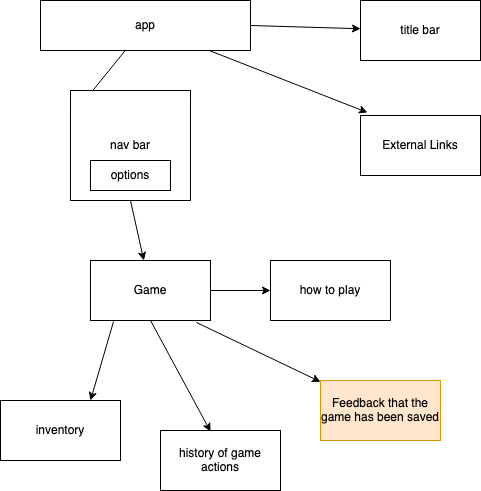

The diagram above was exported from draw.io. Its source (the exported page's mxGraphModel, read from the mxfile embedded in the PNG):
<mxGraphModel dx="1191" dy="1042" grid="1" gridSize="10" guides="1" tooltips="1" connect="1" arrows="1" fold="1" page="1" pageScale="1" pageWidth="1100" pageHeight="850" background="none" math="0" shadow="0">
  <root>
    <mxCell id="L8dUetzbdPQQYyvq7WTi-0" />
    <mxCell id="L8dUetzbdPQQYyvq7WTi-1" parent="L8dUetzbdPQQYyvq7WTi-0" />
    <mxCell id="L8dUetzbdPQQYyvq7WTi-2" value="app" style="rounded=0;whiteSpace=wrap;html=1;" parent="L8dUetzbdPQQYyvq7WTi-1" vertex="1">
      <mxGeometry x="50" y="30" width="210" height="50" as="geometry" />
    </mxCell>
    <mxCell id="L8dUetzbdPQQYyvq7WTi-3" value="title bar" style="rounded=0;whiteSpace=wrap;html=1;" parent="L8dUetzbdPQQYyvq7WTi-1" vertex="1">
      <mxGeometry x="370" y="30" width="120" height="60" as="geometry" />
    </mxCell>
    <mxCell id="L8dUetzbdPQQYyvq7WTi-4" value="" style="endArrow=classic;html=1;rounded=0;entryX=0;entryY=0.25;entryDx=0;entryDy=0;" parent="L8dUetzbdPQQYyvq7WTi-1" source="L8dUetzbdPQQYyvq7WTi-2" target="L8dUetzbdPQQYyvq7WTi-9" edge="1">
      <mxGeometry width="50" height="50" relative="1" as="geometry">
        <mxPoint x="290" y="520" as="sourcePoint" />
        <mxPoint x="340" y="470" as="targetPoint" />
      </mxGeometry>
    </mxCell>
    <mxCell id="L8dUetzbdPQQYyvq7WTi-5" value="" style="endArrow=classic;html=1;rounded=0;exitX=1;exitY=0.5;exitDx=0;exitDy=0;" parent="L8dUetzbdPQQYyvq7WTi-1" source="L8dUetzbdPQQYyvq7WTi-2" target="L8dUetzbdPQQYyvq7WTi-3" edge="1">
      <mxGeometry width="50" height="50" relative="1" as="geometry">
        <mxPoint x="350" y="70" as="sourcePoint" />
        <mxPoint x="240" y="125" as="targetPoint" />
      </mxGeometry>
    </mxCell>
    <mxCell id="L8dUetzbdPQQYyvq7WTi-6" value="Game" style="rounded=0;whiteSpace=wrap;html=1;" parent="L8dUetzbdPQQYyvq7WTi-1" vertex="1">
      <mxGeometry x="100" y="290" width="120" height="60" as="geometry" />
    </mxCell>
    <mxCell id="L8dUetzbdPQQYyvq7WTi-7" value="" style="endArrow=classic;html=1;rounded=0;exitX=0.5;exitY=1;exitDx=0;exitDy=0;" parent="L8dUetzbdPQQYyvq7WTi-1" source="L8dUetzbdPQQYyvq7WTi-9" target="L8dUetzbdPQQYyvq7WTi-6" edge="1">
      <mxGeometry width="50" height="50" relative="1" as="geometry">
        <mxPoint x="160" y="330" as="sourcePoint" />
        <mxPoint x="210" y="280" as="targetPoint" />
      </mxGeometry>
    </mxCell>
    <mxCell id="L8dUetzbdPQQYyvq7WTi-8" value="" style="group" parent="L8dUetzbdPQQYyvq7WTi-1" vertex="1" connectable="0">
      <mxGeometry x="80" y="120" width="120" height="110" as="geometry" />
    </mxCell>
    <mxCell id="L8dUetzbdPQQYyvq7WTi-9" value="nav bar" style="rounded=0;whiteSpace=wrap;html=1;" parent="L8dUetzbdPQQYyvq7WTi-8" vertex="1">
      <mxGeometry width="120" height="110" as="geometry" />
    </mxCell>
    <mxCell id="L8dUetzbdPQQYyvq7WTi-10" value="options" style="rounded=0;whiteSpace=wrap;html=1;" parent="L8dUetzbdPQQYyvq7WTi-8" vertex="1">
      <mxGeometry x="20" y="70" width="80" height="30" as="geometry" />
    </mxCell>
    <mxCell id="L8dUetzbdPQQYyvq7WTi-11" value="External Links" style="rounded=0;whiteSpace=wrap;html=1;" parent="L8dUetzbdPQQYyvq7WTi-1" vertex="1">
      <mxGeometry x="370" y="145" width="120" height="60" as="geometry" />
    </mxCell>
    <mxCell id="L8dUetzbdPQQYyvq7WTi-12" value="" style="endArrow=classic;html=1;rounded=0;entryX=0.058;entryY=-0.05;entryDx=0;entryDy=0;entryPerimeter=0;" parent="L8dUetzbdPQQYyvq7WTi-1" source="L8dUetzbdPQQYyvq7WTi-2" target="L8dUetzbdPQQYyvq7WTi-11" edge="1">
      <mxGeometry width="50" height="50" relative="1" as="geometry">
        <mxPoint x="240" y="110" as="sourcePoint" />
        <mxPoint x="350" y="113.23529411764707" as="targetPoint" />
      </mxGeometry>
    </mxCell>
    <mxCell id="L8dUetzbdPQQYyvq7WTi-13" value="Feedback that the game has been saved" style="rounded=0;whiteSpace=wrap;html=1;fillColor=#ffe6cc;strokeColor=#d79b00;" parent="L8dUetzbdPQQYyvq7WTi-1" vertex="1">
      <mxGeometry x="330" y="410" width="120" height="60" as="geometry" />
    </mxCell>
    <mxCell id="L8dUetzbdPQQYyvq7WTi-14" value="history of game actions" style="rounded=0;whiteSpace=wrap;html=1;" parent="L8dUetzbdPQQYyvq7WTi-1" vertex="1">
      <mxGeometry x="170" y="460" width="120" height="60" as="geometry" />
    </mxCell>
    <mxCell id="L8dUetzbdPQQYyvq7WTi-15" value="how to play" style="rounded=0;whiteSpace=wrap;html=1;" parent="L8dUetzbdPQQYyvq7WTi-1" vertex="1">
      <mxGeometry x="280" y="290" width="120" height="60" as="geometry" />
    </mxCell>
    <mxCell id="L8dUetzbdPQQYyvq7WTi-16" value="" style="endArrow=classic;html=1;rounded=0;exitX=0.5;exitY=1;exitDx=0;exitDy=0;entryX=0.417;entryY=0.017;entryDx=0;entryDy=0;entryPerimeter=0;" parent="L8dUetzbdPQQYyvq7WTi-1" source="L8dUetzbdPQQYyvq7WTi-6" target="L8dUetzbdPQQYyvq7WTi-14" edge="1">
      <mxGeometry width="50" height="50" relative="1" as="geometry">
        <mxPoint x="60" y="430" as="sourcePoint" />
        <mxPoint x="110" y="380" as="targetPoint" />
      </mxGeometry>
    </mxCell>
    <mxCell id="L8dUetzbdPQQYyvq7WTi-17" value="" style="endArrow=classic;html=1;rounded=0;exitX=1;exitY=0.5;exitDx=0;exitDy=0;entryX=0;entryY=0.5;entryDx=0;entryDy=0;" parent="L8dUetzbdPQQYyvq7WTi-1" source="L8dUetzbdPQQYyvq7WTi-6" target="L8dUetzbdPQQYyvq7WTi-15" edge="1">
      <mxGeometry width="50" height="50" relative="1" as="geometry">
        <mxPoint x="449.96" y="390" as="sourcePoint" />
        <mxPoint x="389.99999999999994" y="511.02" as="targetPoint" />
      </mxGeometry>
    </mxCell>
    <mxCell id="L8dUetzbdPQQYyvq7WTi-18" value="" style="endArrow=classic;html=1;rounded=0;exitX=0.883;exitY=1.033;exitDx=0;exitDy=0;exitPerimeter=0;" parent="L8dUetzbdPQQYyvq7WTi-1" source="L8dUetzbdPQQYyvq7WTi-6" target="L8dUetzbdPQQYyvq7WTi-13" edge="1">
      <mxGeometry width="50" height="50" relative="1" as="geometry">
        <mxPoint x="170" y="360" as="sourcePoint" />
        <mxPoint x="110.03999999999996" y="481.02" as="targetPoint" />
      </mxGeometry>
    </mxCell>
    <mxCell id="L8dUetzbdPQQYyvq7WTi-19" value="inventory" style="rounded=0;whiteSpace=wrap;html=1;" parent="L8dUetzbdPQQYyvq7WTi-1" vertex="1">
      <mxGeometry x="10" y="430" width="120" height="60" as="geometry" />
    </mxCell>
    <mxCell id="L8dUetzbdPQQYyvq7WTi-20" value="" style="endArrow=classic;html=1;rounded=0;entryX=0.75;entryY=0;entryDx=0;entryDy=0;exitX=0.192;exitY=1.017;exitDx=0;exitDy=0;exitPerimeter=0;" parent="L8dUetzbdPQQYyvq7WTi-1" source="L8dUetzbdPQQYyvq7WTi-6" target="L8dUetzbdPQQYyvq7WTi-19" edge="1">
      <mxGeometry width="50" height="50" relative="1" as="geometry">
        <mxPoint x="125" y="360" as="sourcePoint" />
        <mxPoint x="185.01999999999995" y="460" as="targetPoint" />
      </mxGeometry>
    </mxCell>
  </root>
</mxGraphModel>